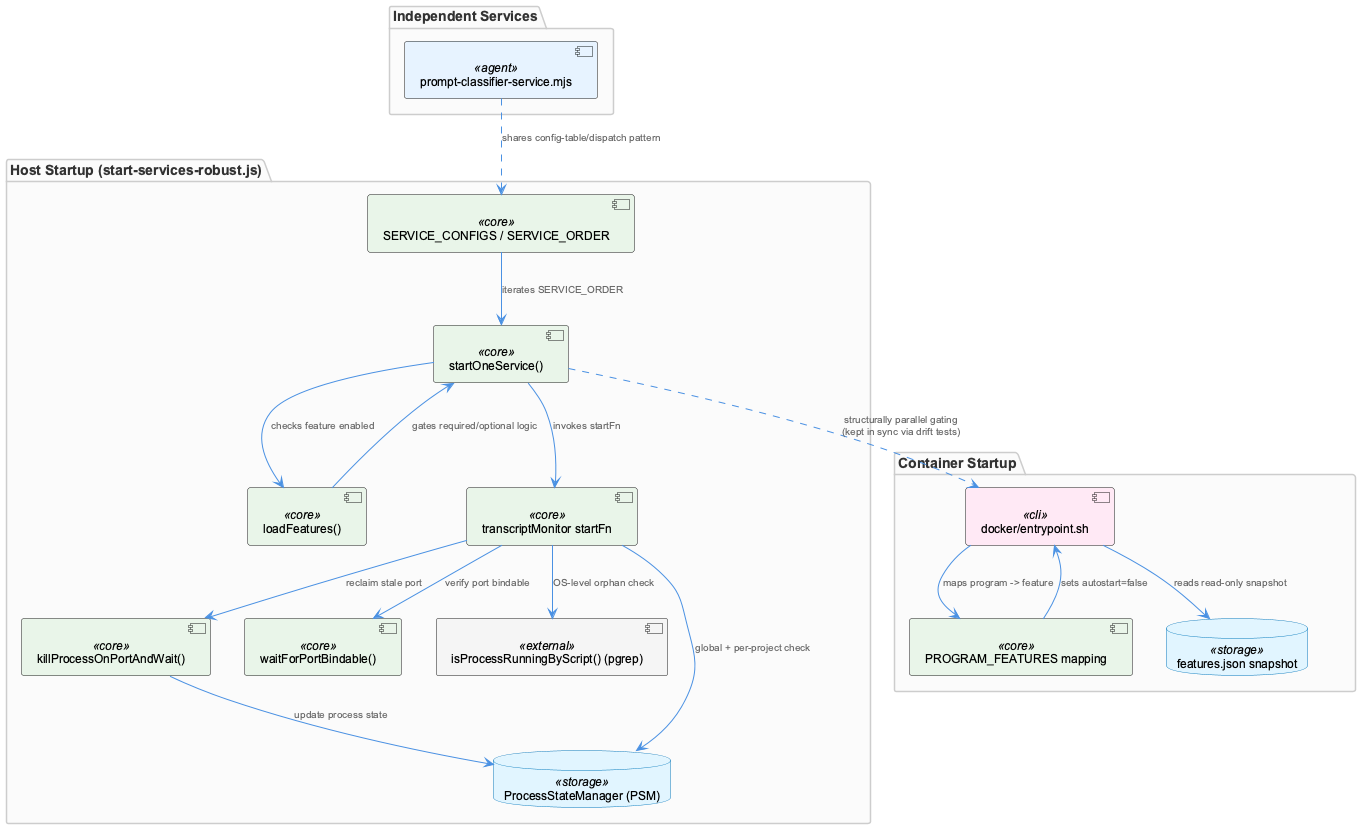

The diagram above was rendered by PlantUML. Its source (embedded in the PNG):
@startuml
!include /Users/Q284340/Agentic/coding/docs/puml/_standard-style.puml

package "Host Startup (start-services-robust.js)" {
  component "SERVICE_CONFIGS / SERVICE_ORDER" as configs <<core>>
  component "startOneService()" as starter <<core>>
  component "loadFeatures()" as features <<core>>
  component "transcriptMonitor startFn" as tm <<core>>
  component "killProcessOnPortAndWait()" as killer <<core>>
  component "waitForPortBindable()" as tcpprobe <<core>>
  component "isProcessRunningByScript() (pgrep)" as pgrep <<external>>
  database "ProcessStateManager (PSM)" as psm <<storage>>
}

package "Container Startup" {
  component "docker/entrypoint.sh" as entrypoint <<cli>>
  component "PROGRAM_FEATURES mapping" as progfeat <<core>>
  database "features.json snapshot" as snapshot <<storage>>
}

package "Independent Services" {
  component "prompt-classifier-service.mjs" as classifier <<agent>>
}

configs --> starter : "iterates SERVICE_ORDER"
starter --> features : "checks feature enabled"
features --> starter : "gates required/optional logic"
starter --> tm : "invokes startFn"

tm --> psm : "global + per-project check"
tm --> pgrep : "OS-level orphan check"
tm --> tcpprobe : "verify port bindable"
tm --> killer : "reclaim stale port"
killer --> psm : "update process state"

entrypoint --> snapshot : "reads read-only snapshot"
entrypoint --> progfeat : "maps program -> feature"
progfeat --> entrypoint : "sets autostart=false"

classifier ..> configs : "shares config-table/dispatch pattern"
starter ..> entrypoint : "structurally parallel gating\n(kept in sync via drift tests)"

@enduml